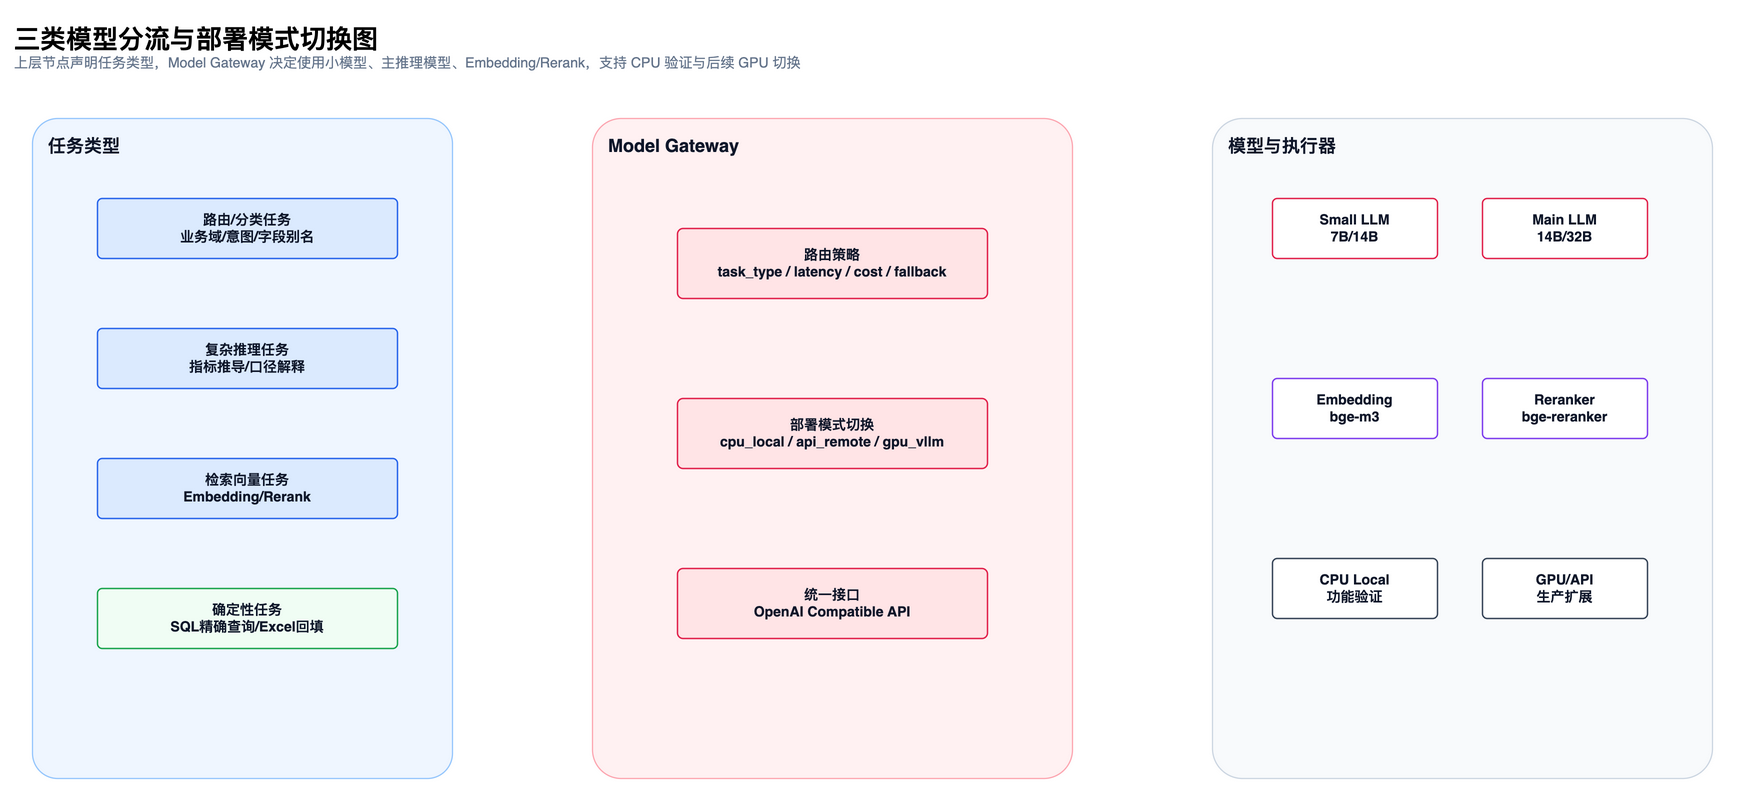

The diagram above was exported from draw.io. Its source (the exported page's mxGraphModel, read from the mxfile embedded in the PNG):
<mxGraphModel dx="1600" dy="900" grid="1" gridSize="10" guides="1" tooltips="1" connect="1" arrows="1" fold="1" page="1" pageScale="1" pageWidth="1800" pageHeight="980" math="0" shadow="0">
  <root>
    <mxCell id="0" />
    <mxCell id="1" parent="0" />
    <mxCell id="title2" value="&lt;b&gt;&lt;font style=&quot;font-size: 26px&quot;&gt;三类模型分流与部署模式切换图&lt;/font&gt;&lt;/b&gt;&lt;br&gt;&lt;font color=&quot;#64748B&quot; style=&quot;font-size: 14px&quot;&gt;上层节点声明任务类型，Model Gateway 决定使用小模型、主推理模型、Embedding/Rerank，支持 CPU 验证与后续 GPU 切换&lt;/font&gt;" style="text;html=1;strokeColor=none;fillColor=none;align=left;verticalAlign=middle;whiteSpace=wrap;rounded=0;" vertex="1" parent="1">
      <mxGeometry x="40" y="24" width="1720" height="70" as="geometry" />
    </mxCell>
    <mxCell id="lane3" value="任务类型" style="rounded=1;whiteSpace=wrap;html=1;fillColor=#EFF6FF;strokeColor=#93C5FD;strokeWidth=1.2;fontStyle=1;fontSize=18;fontColor=#0F172A;verticalAlign=top;align=left;spacingLeft=14;spacingTop=10;arcSize=6;" vertex="1" parent="1">
      <mxGeometry x="60" y="130" width="420" height="660" as="geometry" />
    </mxCell>
    <mxCell id="c4" value="路由/分类任务&lt;br&gt;业务域/意图/字段别名" style="rounded=1;whiteSpace=wrap;html=1;fillColor=#DBEAFE;strokeColor=#2563EB;strokeWidth=1.4;fontColor=#0F172A;fontSize=14;fontStyle=1;spacing=8;arcSize=8;" vertex="1" parent="1">
      <mxGeometry x="125" y="210" width="300" height="60" as="geometry" />
    </mxCell>
    <mxCell id="c5" value="复杂推理任务&lt;br&gt;指标推导/口径解释" style="rounded=1;whiteSpace=wrap;html=1;fillColor=#DBEAFE;strokeColor=#2563EB;strokeWidth=1.4;fontColor=#0F172A;fontSize=14;fontStyle=1;spacing=8;arcSize=8;" vertex="1" parent="1">
      <mxGeometry x="125" y="340" width="300" height="60" as="geometry" />
    </mxCell>
    <mxCell id="c6" value="检索向量任务&lt;br&gt;Embedding/Rerank" style="rounded=1;whiteSpace=wrap;html=1;fillColor=#DBEAFE;strokeColor=#2563EB;strokeWidth=1.4;fontColor=#0F172A;fontSize=14;fontStyle=1;spacing=8;arcSize=8;" vertex="1" parent="1">
      <mxGeometry x="125" y="470" width="300" height="60" as="geometry" />
    </mxCell>
    <mxCell id="c7" value="确定性任务&lt;br&gt;SQL精确查询/Excel回填" style="rounded=1;whiteSpace=wrap;html=1;fillColor=#F0FDF4;strokeColor=#16A34A;strokeWidth=1.4;fontColor=#0F172A;fontSize=14;fontStyle=1;spacing=8;arcSize=8;" vertex="1" parent="1">
      <mxGeometry x="125" y="600" width="300" height="60" as="geometry" />
    </mxCell>
    <mxCell id="lane8" value="Model Gateway" style="rounded=1;whiteSpace=wrap;html=1;fillColor=#FFF1F2;strokeColor=#FDA4AF;strokeWidth=1.2;fontStyle=1;fontSize=18;fontColor=#0F172A;verticalAlign=top;align=left;spacingLeft=14;spacingTop=10;arcSize=6;" vertex="1" parent="1">
      <mxGeometry x="620" y="130" width="480" height="660" as="geometry" />
    </mxCell>
    <mxCell id="c9" value="路由策略&lt;br&gt;task_type / latency / cost / fallback" style="rounded=1;whiteSpace=wrap;html=1;fillColor=#FFE4E6;strokeColor=#E11D48;strokeWidth=1.4;fontColor=#0F172A;fontSize=14;fontStyle=1;spacing=8;arcSize=8;" vertex="1" parent="1">
      <mxGeometry x="705" y="240" width="310" height="70" as="geometry" />
    </mxCell>
    <mxCell id="c10" value="部署模式切换&lt;br&gt;cpu_local / api_remote / gpu_vllm" style="rounded=1;whiteSpace=wrap;html=1;fillColor=#FFE4E6;strokeColor=#E11D48;strokeWidth=1.4;fontColor=#0F172A;fontSize=14;fontStyle=1;spacing=8;arcSize=8;" vertex="1" parent="1">
      <mxGeometry x="705" y="410" width="310" height="70" as="geometry" />
    </mxCell>
    <mxCell id="c11" value="统一接口&lt;br&gt;OpenAI Compatible API" style="rounded=1;whiteSpace=wrap;html=1;fillColor=#FFE4E6;strokeColor=#E11D48;strokeWidth=1.4;fontColor=#0F172A;fontSize=14;fontStyle=1;spacing=8;arcSize=8;" vertex="1" parent="1">
      <mxGeometry x="705" y="580" width="310" height="70" as="geometry" />
    </mxCell>
    <mxCell id="lane12" value="模型与执行器" style="rounded=1;whiteSpace=wrap;html=1;fillColor=#F8FAFC;strokeColor=#CBD5E1;strokeWidth=1.2;fontStyle=1;fontSize=18;fontColor=#0F172A;verticalAlign=top;align=left;spacingLeft=14;spacingTop=10;arcSize=6;" vertex="1" parent="1">
      <mxGeometry x="1240" y="130" width="500" height="660" as="geometry" />
    </mxCell>
    <mxCell id="c13" value="Small LLM&lt;br&gt;7B/14B" style="rounded=1;whiteSpace=wrap;html=1;fillColor=#FFFFFF;strokeColor=#E11D48;strokeWidth=1.4;fontColor=#0F172A;fontSize=14;fontStyle=1;spacing=8;arcSize=8;" vertex="1" parent="1">
      <mxGeometry x="1300" y="210" width="165" height="60" as="geometry" />
    </mxCell>
    <mxCell id="c14" value="Main LLM&lt;br&gt;14B/32B" style="rounded=1;whiteSpace=wrap;html=1;fillColor=#FFFFFF;strokeColor=#E11D48;strokeWidth=1.4;fontColor=#0F172A;fontSize=14;fontStyle=1;spacing=8;arcSize=8;" vertex="1" parent="1">
      <mxGeometry x="1510" y="210" width="165" height="60" as="geometry" />
    </mxCell>
    <mxCell id="c15" value="Embedding&lt;br&gt;bge-m3" style="rounded=1;whiteSpace=wrap;html=1;fillColor=#FFFFFF;strokeColor=#7C3AED;strokeWidth=1.4;fontColor=#0F172A;fontSize=14;fontStyle=1;spacing=8;arcSize=8;" vertex="1" parent="1">
      <mxGeometry x="1300" y="390" width="165" height="60" as="geometry" />
    </mxCell>
    <mxCell id="c16" value="Reranker&lt;br&gt;bge-reranker" style="rounded=1;whiteSpace=wrap;html=1;fillColor=#FFFFFF;strokeColor=#7C3AED;strokeWidth=1.4;fontColor=#0F172A;fontSize=14;fontStyle=1;spacing=8;arcSize=8;" vertex="1" parent="1">
      <mxGeometry x="1510" y="390" width="165" height="60" as="geometry" />
    </mxCell>
    <mxCell id="c17" value="CPU Local&lt;br&gt;功能验证" style="rounded=1;whiteSpace=wrap;html=1;fillColor=#FFFFFF;strokeColor=#334155;strokeWidth=1.4;fontColor=#0F172A;fontSize=14;fontStyle=1;spacing=8;arcSize=8;" vertex="1" parent="1">
      <mxGeometry x="1300" y="570" width="165" height="60" as="geometry" />
    </mxCell>
    <mxCell id="c18" value="GPU/API&lt;br&gt;生产扩展" style="rounded=1;whiteSpace=wrap;html=1;fillColor=#FFFFFF;strokeColor=#334155;strokeWidth=1.4;fontColor=#0F172A;fontSize=14;fontStyle=1;spacing=8;arcSize=8;" vertex="1" parent="1">
      <mxGeometry x="1510" y="570" width="165" height="60" as="geometry" />
    </mxCell>
  </root>
</mxGraphModel>